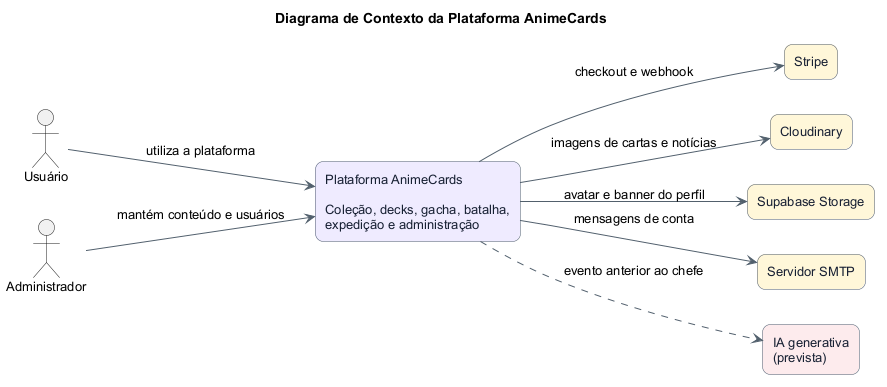

The diagram above was rendered by PlantUML. Its source (embedded in the PNG):
@startuml
title Diagrama de Contexto da Plataforma AnimeCards
left to right direction
skinparam backgroundColor #FFFFFF
skinparam shadowing false
skinparam roundcorner 16
skinparam defaultFontName Arial
skinparam defaultFontSize 13
skinparam ArrowColor #52606D
skinparam rectangle {
  BorderColor #475569
  FontColor #172033
}

actor "Usuário" as usuario
actor "Administrador" as admin
rectangle "Plataforma AnimeCards\n\nColeção, decks, gacha, batalha,\nexpedição e administração" as sistema #EEEAFE
rectangle "Stripe" as stripe #FFF6D9
rectangle "Cloudinary" as cloudinary #FFF6D9
rectangle "Supabase Storage" as storage #FFF6D9
rectangle "Servidor SMTP" as smtp #FFF6D9
rectangle "IA generativa\n(prevista)" as ia #FCEBEC

usuario --> sistema : utiliza a plataforma
admin --> sistema : mantém conteúdo e usuários
sistema --> stripe : checkout e webhook
sistema --> cloudinary : imagens de cartas e notícias
sistema --> storage : avatar e banner do perfil
sistema --> smtp : mensagens de conta
sistema ..> ia : evento anterior ao chefe
@enduml